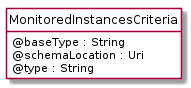

The diagram above was rendered by PlantUML. Its source (embedded in the PNG):
@startuml
hide circle
hide methods
hide stereotype
show <<Enumeration>> stereotype
skinparam class {
   BackgroundColor<<Enumeration>> #E6F5F7
   BackgroundColor<<Ref>> #FFFFE0
   BackgroundColor<<Pivot>> #FFFFFFF
   BackgroundColor<<SimpleType>> #E2F0DA
   BackgroundColor #FCF2E3
}

class MonitoredInstancesCriteria <<Pivot>> {
    @baseType : String
    @schemaLocation : Uri
    @type : String
}


@enduml